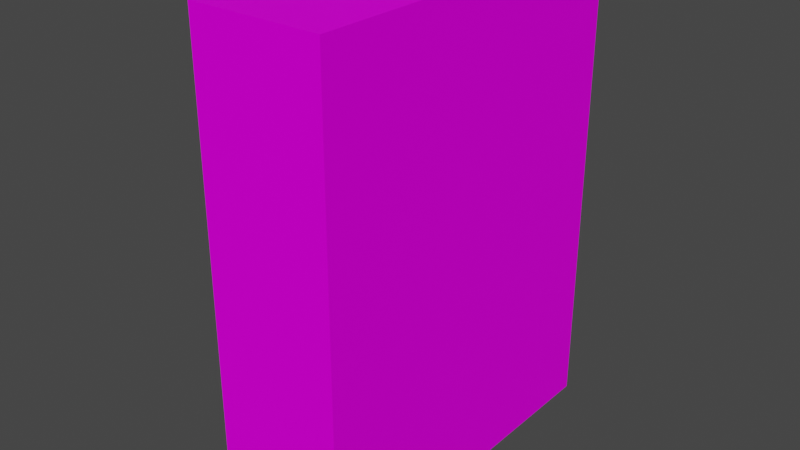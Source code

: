 # Source: C9L2.blend  (saved by Blender 3.5.10; exported with 4.5.12 LTS)
import bpy
from mathutils import Matrix  # noqa: F401  (used for matrix-valued properties, if any)

bpy.ops.wm.read_factory_settings(use_empty=True)
scene = bpy.context.scene
scene.name = 'Scene'

# ---- images (referenced by path relative to the original .blend; pixels are not part of the script)
import os
ASSET_DIR = os.environ.get("B2B_ASSET_DIR", "")  # directory of the original .blend (textures are referenced by path, not embedded)
HERE = os.path.dirname(os.path.abspath(__file__))  # packed textures are extracted next to this script under _unpacked/

def load_image(name, relpath, width, height, colorspace="sRGB"):
    """Load a texture the original file referenced (path relative to the .blend, or extracted next to this script)."""
    p = next((c for c in (os.path.join(HERE, relpath), os.path.join(ASSET_DIR, relpath)) if relpath and os.path.exists(c)), "")
    if p:
        img = bpy.data.images.load(p, check_existing=True)
        img.name = name
    else:  # same state as the original file: an image datablock whose file is absent (Cycles renders it pink)
        img = bpy.data.images.new(name, width, height)
        img.source = "FILE"
        img.filepath = "//" + (relpath or name)
    img.colorspace_settings.name = colorspace
    return img
img_tx_basalt_png_001 = load_image('tx_basalt.png.001', 'tx_basalt.png', 1024, 1024, 'sRGB')
img_tx_whitemagma_png = load_image('tx_whitemagma.png', 'tx_whitemagma.png', 1024, 1024, 'sRGB')

# ---- materials (node trees are filled in below, after node groups)
mat_uv_basalt = bpy.data.materials.new('uv_basalt')
mat_uv_basalt.use_transparent_shadow = False
mat_flowingwater = bpy.data.materials.new('FlowingWater')
mat_flowingwater.use_transparent_shadow = False

# ---- node groups
ng_auto_smooth = bpy.data.node_groups.new('Auto Smooth', 'GeometryNodeTree')
_s = ng_auto_smooth.interface.new_socket(name='Geometry', in_out='OUTPUT', socket_type='NodeSocketGeometry')
_s = ng_auto_smooth.interface.new_socket(name='Geometry', in_out='INPUT', socket_type='NodeSocketGeometry')
_s = ng_auto_smooth.interface.new_socket(name='Angle', in_out='INPUT', socket_type='NodeSocketFloat')
_s.subtype = 'ANGLE'
_s.min_value = 0.0
_s.max_value = 3.142
ng_auto_smooth.is_modifier = True
_N = ng_auto_smooth.nodes; _L = ng_auto_smooth.links
n0 = _N.new('NodeGroupOutput'); n0.name = 'Group Output'; n0.location = (480, -100)
n1 = _N.new('NodeGroupInput'); n1.name = 'Group Input'; n1.location = (-420, -300)
n2 = _N.new('NodeGroupInput'); n2.name = 'Group Input.001'; n2.location = (-60, -100)
n3 = _N.new('GeometryNodeSetShadeSmooth'); n3.name = 'Set Shade Smooth'; n3.location = (120, -100)
n3.domain = 'EDGE'
n4 = _N.new('GeometryNodeSetShadeSmooth'); n4.name = 'Set Shade Smooth.001'; n4.location = (300, -100)
n5 = _N.new('GeometryNodeInputMeshEdgeAngle'); n5.name = 'Edge Angle'; n5.location = (-420, -220)
n6 = _N.new('GeometryNodeInputEdgeSmooth'); n6.name = 'Is Edge Smooth'; n6.location = (-60, -160)
n7 = _N.new('GeometryNodeInputShadeSmooth'); n7.name = 'Is Face Smooth'; n7.location = (-240, -340)
n8 = _N.new('FunctionNodeBooleanMath'); n8.name = 'Boolean Math'; n8.location = (-60, -220)
n9 = _N.new('FunctionNodeCompare'); n9.name = 'Compare'; n9.location = (-240, -180)
n9.operation = 'LESS_EQUAL'
_L.new(n5.outputs[0], n9.inputs[0])
_L.new(n4.outputs[0], n0.inputs[0])
_L.new(n1.outputs[1], n9.inputs[1])
_L.new(n9.outputs[0], n8.inputs[0])
_L.new(n7.outputs[0], n8.inputs[1])
_L.new(n2.outputs[0], n3.inputs[0])
_L.new(n6.outputs[0], n3.inputs[1])
_L.new(n3.outputs[0], n4.inputs[0])
_L.new(n8.outputs[0], n3.inputs[2])
n0.is_active_output = True

# ---- material node trees
mat_uv_basalt.use_nodes = True; mat_uv_basalt.node_tree.nodes.clear()
_N = mat_uv_basalt.node_tree.nodes; _L = mat_uv_basalt.node_tree.links
n0 = _N.new('ShaderNodeBsdfPrincipled'); n0.name = 'Principled BSDF'; n0.location = (10, 300)
n0.distribution = 'GGX'
n0.subsurface_method = 'RANDOM_WALK_SKIN'
n0.inputs[3].default_value = 1.45
n0.inputs[13].default_value = 0.03182
n0.inputs[27].default_value = (0.0, 0.0, 0.0, 1.0)
n0.inputs[28].default_value = 1.0
n1 = _N.new('ShaderNodeOutputMaterial'); n1.name = 'Material Output'; n1.location = (300, 300)
n2 = _N.new('ShaderNodeTexImage'); n2.name = 'Image Texture'; n2.location = (-241, 372)
n2.image = img_tx_basalt_png_001
_L.new(n0.outputs[0], n1.inputs[0])
_L.new(n2.outputs[0], n0.inputs[0])
n1.is_active_output = True
mat_flowingwater.use_nodes = True; mat_flowingwater.node_tree.nodes.clear()
_N = mat_flowingwater.node_tree.nodes; _L = mat_flowingwater.node_tree.links
n0 = _N.new('ShaderNodeOutputMaterial'); n0.name = 'Material Output'; n0.location = (690, 300)
n1 = _N.new('ShaderNodeBsdfDiffuse'); n1.name = 'Diffuse BSDF'; n1.location = (240, 340)
n2 = _N.new('ShaderNodeTexImage'); n2.name = 'Image Texture'; n2.location = (-300, 340)
n2.image = img_tx_whitemagma_png
n2.interpolation = 'Closest'
n3 = _N.new('ShaderNodeVectorMath'); n3.name = 'Vector Math'; n3.location = (20, 320)
n3.operation = 'MULTIPLY'
n4 = _N.new('ShaderNodeRGB'); n4.name = 'RGB'; n4.location = (-200, 60)
n4.outputs[0].default_value = (0.004777, 0.5, 0.5, 1.0)
n5 = _N.new('ShaderNodeUVMap'); n5.name = 'UV Map'; n5.location = (-680, 180)
n5.from_instancer = True
n6 = _N.new('ShaderNodeVectorMath'); n6.name = 'Vector Math.001'; n6.location = (-480, 200)
n6.operation = 'MULTIPLY'
n6.inputs[1].default_value = (4.0, 4.0, 4.0)
n7 = _N.new('ShaderNodeMixShader'); n7.name = 'Mix Shader'; n7.location = (470, 298)
n7.inputs[0].default_value = 0.725
n8 = _N.new('ShaderNodeBsdfTransparent'); n8.name = 'Transparent BSDF'; n8.location = (229, 168)
n8.inputs[0].default_value = (0.0, 0.0006448, 1.0, 0.2639)
_L.new(n7.outputs[0], n0.inputs[0])
_L.new(n3.outputs[0], n1.inputs[0])
_L.new(n2.outputs[0], n3.inputs[0])
_L.new(n4.outputs[0], n3.inputs[1])
_L.new(n5.outputs[0], n6.inputs[0])
_L.new(n6.outputs[0], n2.inputs[0])
_L.new(n1.outputs[0], n7.inputs[1])
_L.new(n8.outputs[0], n7.inputs[2])
n0.is_active_output = True

# ---- world
world_world = bpy.data.worlds.new('World'); scene.world = world_world
world_world.use_nodes = True; world_world.node_tree.nodes.clear()
_N = world_world.node_tree.nodes; _L = world_world.node_tree.links
n0 = _N.new('ShaderNodeOutputWorld'); n0.name = 'World Output'; n0.location = (300, 300)
n1 = _N.new('ShaderNodeBackground'); n1.name = 'Background'; n1.location = (10, 300)
n1.inputs[0].default_value = (0.05088, 0.05088, 0.05088, 1.0)
_L.new(n1.outputs[0], n0.inputs[0])
n0.is_active_output = True
world_world.color = (0.05088, 0.05088, 0.05088)
world_world.use_sun_shadow = False
world_world.sun_shadow_jitter_overblur = 0.0

# ---- meshes
me_cube_004 = bpy.data.meshes.new('Cube.004')
me_cube_004.from_pydata([(4.0, -22.0, -16.0), (4.0, -22.0, 42.0), (4.0, 22.0, -16.0), (4.0, 22.0, 42.0), (20.0, -22.0, -16.0), (20.0, -22.0, 42.0), (20.0, 22.0, -16.0), (20.0, 22.0, 42.0), (0.0, 6.0, 8.0), (0.0, 2.0, 10.0), (0.0, 2.0, 4.768e-07), (2.086e-06, 6.0, 2.0), (0.0, -6.0, 8.0), (0.0, -2.0, 10.0), (0.0, -2.0, 4.768e-07), (0.0, -6.0, 2.0), (4.0, -7.201, 0.6491), (2.0, -6.0, 2.0), (2.0, -2.0, 4.768e-07), (4.0, -3.527, -1.222), (2.0, -2.0, 10.0), (4.0, -3.372, 12.19), (2.0, -6.0, 8.0), (4.0, -7.11, 10.36), (4.0, 7.201, 0.6491), (2.0, 6.0, 2.0), (2.0, 2.0, 4.768e-07), (4.0, 3.527, -1.222), (4.0, 3.372, 12.19), (2.0, 2.0, 10.0), (2.0, 6.0, 8.0), (4.0, 7.11, 10.36)], [], [(2, 6, 7, 3), (6, 4, 5, 7), (4, 0, 1, 5), (2, 0, 4, 6), (7, 5, 1, 3), (24, 27, 2), (8, 11, 25, 30), (2, 3, 31, 24), (14, 15, 17, 18), (3, 1, 21, 28), (28, 31, 3), (12, 13, 20, 22), (19, 16, 0), (10, 14, 18, 26), (15, 12, 22, 17), (9, 8, 30, 29), (13, 9, 29, 20), (11, 10, 26, 25), (0, 2, 27, 19), (23, 21, 1), (17, 22, 23, 16), (29, 30, 31, 28), (25, 26, 27, 24), (26, 18, 19, 27), (30, 25, 24, 31), (18, 17, 16, 19), (22, 20, 21, 23), (20, 29, 28, 21), (1, 0, 16, 23)])
me_cube_004.polygons.foreach_set('use_smooth', [1, 0, 1, 1, 1, 1, 1, 1, 1, 1, 1, 1, 1, 1, 1, 1, 1, 1, 1, 1, 1, 1, 1, 1, 1, 1, 1, 1, 1])
_uv = me_cube_004.uv_layers.new(name='UVMap')
_uv.uv.foreach_set('vector', [-16.33, -4.667, -15.0, -4.667, -15.0, 0.1667, -16.33, 0.1667, -2.5, -4.667, -6.167, -4.667, -6.167, 0.1667, -2.5, 0.1667, -15.0, -4.667, -16.33, -4.667, -16.33, 0.1667, -15.0, 0.1667, -16.33, -2.5, -16.33, -6.167, -15.0, -6.167, -15.0, -2.5, -15.0, -2.5, -15.0, -6.167, -16.33, -6.167, -16.33, -2.5, -3.733, -3.279, -4.039, -3.435, -2.5, -4.667, -16.67, -2.667, -16.67, -3.167, -16.5, -3.167, -16.5, -2.667, -2.5, -4.667, -2.5, 0.1667, -3.741, -2.47, -3.733, -3.279, -16.67, -4.5, -16.67, -4.833, -16.5, -4.833, -16.5, -4.5, -2.5, 0.1667, -6.167, 0.1667, -4.614, -2.317, -4.052, -2.317, -4.052, -2.317, -3.741, -2.47, -2.5, 0.1667, -16.67, -4.833, -16.67, -4.5, -16.5, -4.5, -16.5, -4.833, -4.627, -3.435, -4.933, -3.279, -6.167, -4.667, -16.67, -4.167, -16.67, -4.5, -16.5, -4.5, -16.5, -4.167, -16.67, -3.167, -16.67, -2.667, -16.5, -2.667, -16.5, -3.167, -16.67, -4.167, -16.67, -3.833, -16.5, -3.833, -16.5, -4.167, -16.67, -4.5, -16.67, -4.167, -16.5, -4.167, -16.5, -4.5, -16.67, -3.833, -16.67, -4.167, -16.5, -4.167, -16.5, -3.833, -6.167, -4.667, -2.5, -4.667, -4.039, -3.435, -4.627, -3.435, -4.926, -2.47, -4.614, -2.317, -6.167, 0.1667, -16.5, -3.167, -16.5, -2.667, -16.33, -2.47, -16.33, -3.279, -4.167, -2.5, -3.833, -2.667, -3.741, -2.47, -4.052, -2.317, -16.5, -3.833, -16.5, -4.167, -16.33, -4.039, -16.33, -3.733, -16.5, -4.167, -16.5, -4.5, -16.33, -4.627, -16.33, -4.039, -16.5, -2.667, -16.5, -3.167, -16.33, -3.279, -16.33, -2.47, -16.5, -4.5, -16.5, -4.833, -16.33, -4.933, -16.33, -4.627, -4.833, -2.667, -4.5, -2.5, -4.614, -2.317, -4.926, -2.47, -4.5, -2.5, -4.167, -2.5, -4.052, -2.317, -4.614, -2.317, -6.167, 0.1667, -6.167, -4.667, -4.933, -3.279, -4.926, -2.47])
me_cube_004.materials.append(mat_uv_basalt)
me_cube_004.update()
me_plane_004 = bpy.data.meshes.new('Plane.004')
me_plane_004.from_pydata([], [], [])
_uv = me_plane_004.uv_layers.new(name='UVMap')
_uv.uv.foreach_set('vector', [])
_ca = me_plane_004.color_attributes.new('Attribute', 'BYTE_COLOR', 'CORNER')
_ca.data.foreach_set('color', [])
me_plane_004.materials.append(mat_flowingwater)
me_plane_004.use_paint_bone_selection = False
me_plane_004.use_paint_mask_vertex = True
me_plane_004.update()

# ---- objects
ob_c9l2 = bpy.data.objects.new('C9L2', me_cube_004)
ob_water_c9l2 = bpy.data.objects.new('Water_C9L2', me_plane_004)

# ---- transforms, parenting, visibility, modifiers, constraints
ob_c9l2.location = (0.0, 0.0, 0.0)
_vg = ob_c9l2.vertex_groups.new(name='shell')
_m = ob_c9l2.modifiers.new('Auto Smooth', 'NODES')
_m.node_group = ng_auto_smooth
_gi = [s.identifier for s in ng_auto_smooth.interface.items_tree if s.item_type == 'SOCKET' and s.in_out == 'INPUT']
_m[_gi[1]] = 1.309  # Angle
ob_water_c9l2.location = (0.0, 0.0, 0.0)
_m = ob_water_c9l2.modifiers.new('Auto Smooth', 'NODES')
_m.node_group = ng_auto_smooth
_gi = [s.identifier for s in ng_auto_smooth.interface.items_tree if s.item_type == 'SOCKET' and s.in_out == 'INPUT']
_m[_gi[1]] = 3.142  # Angle

# ---- collection membership
scene.collection.objects.link(ob_c9l2)
scene.collection.objects.link(ob_water_c9l2)

# ---- scene / render settings (as saved in the file)
scene.frame_start = 1; scene.frame_end = 250; scene.frame_set(0)
scene.render.engine = 'BLENDER_EEVEE_NEXT'
scene.cycles.sampling_pattern = 'TABULATED_SOBOL'
scene.cycles.use_light_tree = False
scene.view_settings.view_transform = 'Filmic'
bpy.context.view_layer.update()

# ---- added for rendering (the .blend has no active camera and no usable light): camera, sun
cam_auto = bpy.data.cameras.new('AutoCamera')
cam_auto.lens = 50.0
cam_auto.sensor_width = 36.0
cam_auto.clip_end = 1225.91
ob_auto_camera = bpy.data.objects.new('AutoCamera', cam_auto)
scene.collection.objects.link(ob_auto_camera)
ob_auto_camera.location = (79.8529, -83.8235, 68.8823)
ob_auto_camera.rotation_euler = (1.09748, -7.21219e-08, 0.694738)
scene.camera = ob_auto_camera
light_auto_sun = bpy.data.lights.new('AutoSun', 'SUN')
light_auto_sun.energy = 3.0
light_auto_sun.angle = 0.0523599
ob_auto_sun = bpy.data.objects.new('AutoSun', light_auto_sun)
scene.collection.objects.link(ob_auto_sun)
ob_auto_sun.rotation_euler = (0.872665, 0.174533, 0.523599)
bpy.context.view_layer.update()
